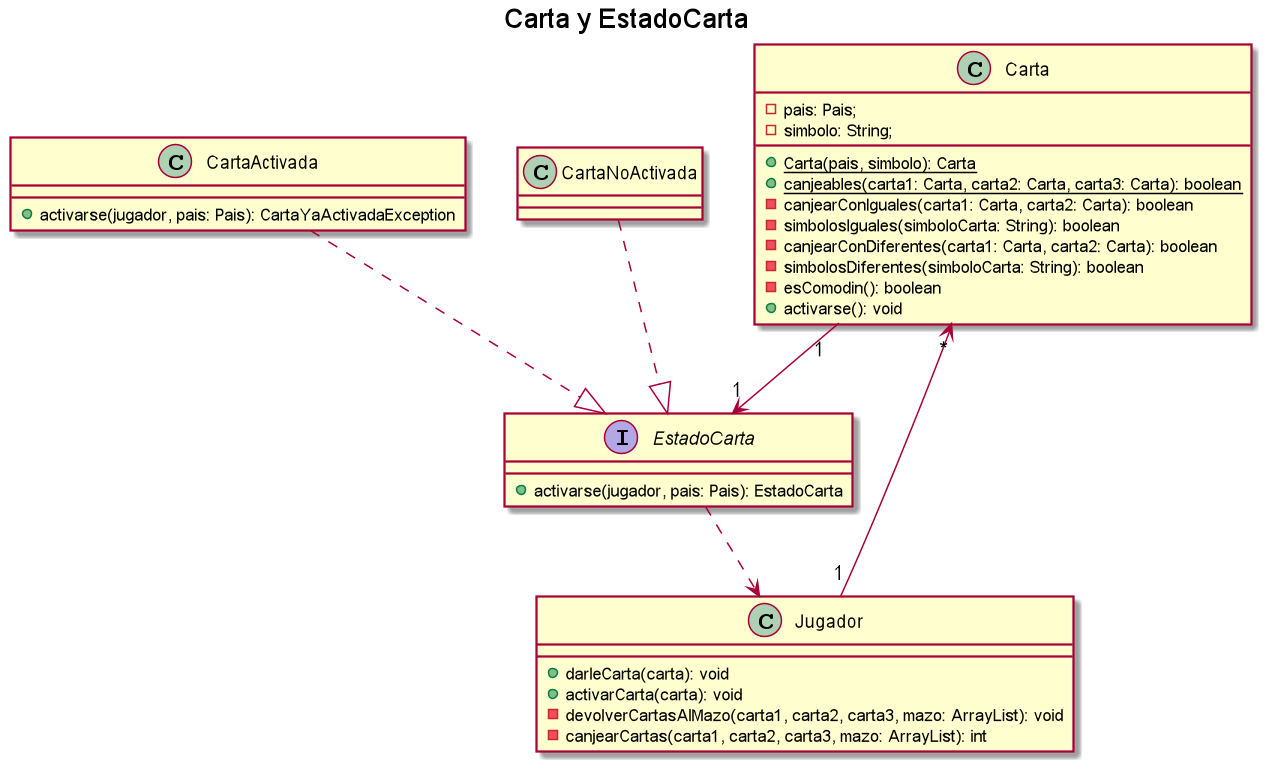

The diagram above was rendered by PlantUML. Its source (embedded in the PNG):
@startuml

title Carta y EstadoCarta

class Carta {
    - pais: Pais;
    - simbolo: String;
    + {static} Carta(pais, simbolo): Carta
    + {static} canjeables(carta1: Carta, carta2: Carta, carta3: Carta): boolean
    - canjearConIguales(carta1: Carta, carta2: Carta): boolean
    - simbolosIguales(simboloCarta: String): boolean
    - canjearConDiferentes(carta1: Carta, carta2: Carta): boolean
    - simbolosDiferentes(simboloCarta: String): boolean
    - esComodin(): boolean
    + activarse(): void
}

Carta "1" --> "1" EstadoCarta

EstadoCarta ..> Jugador

interface EstadoCarta {
    + activarse(jugador, pais: Pais): EstadoCarta
}

CartaActivada ..|> EstadoCarta

class CartaActivada {
    + activarse(jugador, pais: Pais): CartaYaActivadaException
}

CartaNoActivada ..|> EstadoCarta

Jugador "1" --> "*" Carta

class Jugador {
    + darleCarta(carta): void
    + activarCarta(carta): void
    - devolverCartasAlMazo(carta1, carta2, carta3, mazo: ArrayList): void
    - canjearCartas(carta1, carta2, carta3, mazo: ArrayList): int
}

@enduml